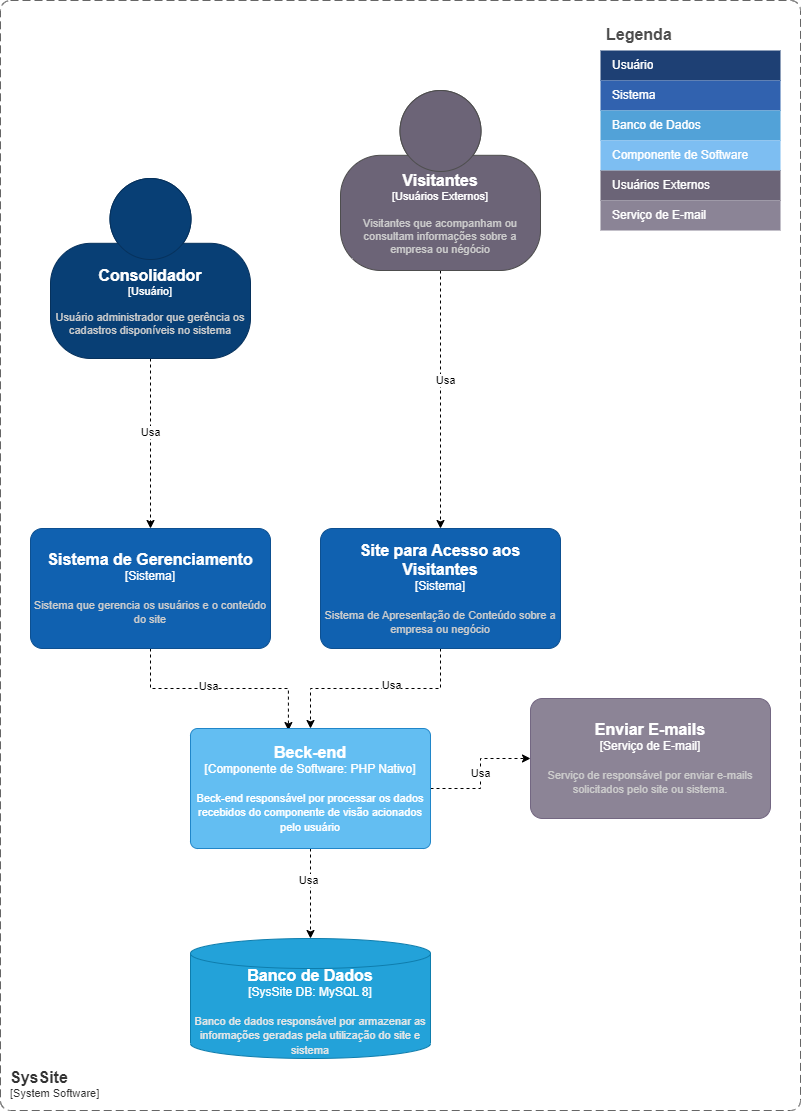

The diagram above was exported from draw.io. Its source (the exported page's mxGraphModel, read from the mxfile embedded in the PNG):
<mxGraphModel dx="794" dy="2768" grid="1" gridSize="10" guides="1" tooltips="1" connect="1" arrows="1" fold="1" page="1" pageScale="1" pageWidth="827" pageHeight="1169" math="0" shadow="0">
  <root>
    <mxCell id="0" />
    <mxCell id="1" parent="0" />
    <mxCell id="kKWU129K3jRZlCEeIYzs-21" style="edgeStyle=orthogonalEdgeStyle;rounded=0;orthogonalLoop=1;jettySize=auto;html=1;dashed=1;" parent="1" source="kKWU129K3jRZlCEeIYzs-1" target="kKWU129K3jRZlCEeIYzs-15" edge="1">
      <mxGeometry relative="1" as="geometry" />
    </mxCell>
    <mxCell id="kKWU129K3jRZlCEeIYzs-22" value="Usa" style="edgeLabel;html=1;align=center;verticalAlign=middle;resizable=0;points=[];" parent="kKWU129K3jRZlCEeIYzs-21" vertex="1" connectable="0">
      <mxGeometry x="-0.1421" y="-1" relative="1" as="geometry">
        <mxPoint as="offset" />
      </mxGeometry>
    </mxCell>
    <object placeholders="1" c4Name="Consolidador" c4Type="Usuário" c4Description="Usuário administrador que gerência os cadastros disponíveis no sistema " label="&lt;font style=&quot;font-size: 16px&quot;&gt;&lt;b&gt;%c4Name%&lt;/b&gt;&lt;/font&gt;&lt;div&gt;[%c4Type%]&lt;/div&gt;&lt;br&gt;&lt;div&gt;&lt;font style=&quot;font-size: 11px&quot;&gt;&lt;font color=&quot;#cccccc&quot;&gt;%c4Description%&lt;/font&gt;&lt;/div&gt;" id="kKWU129K3jRZlCEeIYzs-1">
      <mxCell style="html=1;fontSize=11;dashed=0;whiteSpace=wrap;fillColor=#083F75;strokeColor=#06315C;fontColor=#ffffff;shape=mxgraph.c4.person2;align=center;metaEdit=1;points=[[0.5,0,0],[1,0.5,0],[1,0.75,0],[0.75,1,0],[0.5,1,0],[0.25,1,0],[0,0.75,0],[0,0.5,0]];resizable=0;" parent="1" vertex="1">
        <mxGeometry x="70" y="-2142" width="200" height="180" as="geometry" />
      </mxCell>
    </object>
    <mxCell id="kKWU129K3jRZlCEeIYzs-2" value="Legenda&#10;" style="shape=table;startSize=30;container=1;collapsible=0;childLayout=tableLayout;fontSize=16;align=left;verticalAlign=top;fillColor=none;strokeColor=none;fontColor=#4D4D4D;fontStyle=1;spacingLeft=6;spacing=0;resizable=0;" parent="1" vertex="1">
      <mxGeometry x="620" y="-2300" width="180" height="210" as="geometry" />
    </mxCell>
    <mxCell id="kKWU129K3jRZlCEeIYzs-3" value="" style="shape=tableRow;horizontal=0;startSize=0;swimlaneHead=0;swimlaneBody=0;strokeColor=inherit;top=0;left=0;bottom=0;right=0;collapsible=0;dropTarget=0;fillColor=none;points=[[0,0.5],[1,0.5]];portConstraint=eastwest;fontSize=12;" parent="kKWU129K3jRZlCEeIYzs-2" vertex="1">
      <mxGeometry y="30" width="180" height="30" as="geometry" />
    </mxCell>
    <mxCell id="kKWU129K3jRZlCEeIYzs-4" value="Usuário" style="shape=partialRectangle;html=1;whiteSpace=wrap;connectable=0;strokeColor=inherit;overflow=hidden;fillColor=#1E4074;top=0;left=0;bottom=0;right=0;pointerEvents=1;fontSize=12;align=left;fontColor=#FFFFFF;gradientColor=none;spacingLeft=10;spacingRight=4;" parent="kKWU129K3jRZlCEeIYzs-3" vertex="1">
      <mxGeometry width="180" height="30" as="geometry">
        <mxRectangle width="180" height="30" as="alternateBounds" />
      </mxGeometry>
    </mxCell>
    <mxCell id="kKWU129K3jRZlCEeIYzs-5" value="" style="shape=tableRow;horizontal=0;startSize=0;swimlaneHead=0;swimlaneBody=0;strokeColor=inherit;top=0;left=0;bottom=0;right=0;collapsible=0;dropTarget=0;fillColor=none;points=[[0,0.5],[1,0.5]];portConstraint=eastwest;fontSize=12;" parent="kKWU129K3jRZlCEeIYzs-2" vertex="1">
      <mxGeometry y="60" width="180" height="30" as="geometry" />
    </mxCell>
    <mxCell id="kKWU129K3jRZlCEeIYzs-6" value="Sistema" style="shape=partialRectangle;html=1;whiteSpace=wrap;connectable=0;strokeColor=inherit;overflow=hidden;fillColor=#3162AF;top=0;left=0;bottom=0;right=0;pointerEvents=1;fontSize=12;align=left;fontColor=#FFFFFF;gradientColor=none;spacingLeft=10;spacingRight=4;" parent="kKWU129K3jRZlCEeIYzs-5" vertex="1">
      <mxGeometry width="180" height="30" as="geometry">
        <mxRectangle width="180" height="30" as="alternateBounds" />
      </mxGeometry>
    </mxCell>
    <mxCell id="kKWU129K3jRZlCEeIYzs-7" value="" style="shape=tableRow;horizontal=0;startSize=0;swimlaneHead=0;swimlaneBody=0;strokeColor=inherit;top=0;left=0;bottom=0;right=0;collapsible=0;dropTarget=0;fillColor=none;points=[[0,0.5],[1,0.5]];portConstraint=eastwest;fontSize=12;" parent="kKWU129K3jRZlCEeIYzs-2" vertex="1">
      <mxGeometry y="90" width="180" height="30" as="geometry" />
    </mxCell>
    <mxCell id="kKWU129K3jRZlCEeIYzs-8" value="Banco de Dados" style="shape=partialRectangle;html=1;whiteSpace=wrap;connectable=0;strokeColor=inherit;overflow=hidden;fillColor=#52a2d8;top=0;left=0;bottom=0;right=0;pointerEvents=1;fontSize=12;align=left;fontColor=#FFFFFF;gradientColor=none;spacingLeft=10;spacingRight=4;" parent="kKWU129K3jRZlCEeIYzs-7" vertex="1">
      <mxGeometry width="180" height="30" as="geometry">
        <mxRectangle width="180" height="30" as="alternateBounds" />
      </mxGeometry>
    </mxCell>
    <mxCell id="kKWU129K3jRZlCEeIYzs-9" value="" style="shape=tableRow;horizontal=0;startSize=0;swimlaneHead=0;swimlaneBody=0;strokeColor=inherit;top=0;left=0;bottom=0;right=0;collapsible=0;dropTarget=0;fillColor=none;points=[[0,0.5],[1,0.5]];portConstraint=eastwest;fontSize=12;" parent="kKWU129K3jRZlCEeIYzs-2" vertex="1">
      <mxGeometry y="120" width="180" height="30" as="geometry" />
    </mxCell>
    <mxCell id="kKWU129K3jRZlCEeIYzs-10" value="Componente&amp;nbsp;de Software" style="shape=partialRectangle;html=1;whiteSpace=wrap;connectable=0;strokeColor=inherit;overflow=hidden;fillColor=#7dbef2;top=0;left=0;bottom=0;right=0;pointerEvents=1;fontSize=12;align=left;fontColor=#FFFFFF;gradientColor=none;spacingLeft=10;spacingRight=4;" parent="kKWU129K3jRZlCEeIYzs-9" vertex="1">
      <mxGeometry width="180" height="30" as="geometry">
        <mxRectangle width="180" height="30" as="alternateBounds" />
      </mxGeometry>
    </mxCell>
    <mxCell id="kKWU129K3jRZlCEeIYzs-11" value="" style="shape=tableRow;horizontal=0;startSize=0;swimlaneHead=0;swimlaneBody=0;strokeColor=inherit;top=0;left=0;bottom=0;right=0;collapsible=0;dropTarget=0;fillColor=none;points=[[0,0.5],[1,0.5]];portConstraint=eastwest;fontSize=12;" parent="kKWU129K3jRZlCEeIYzs-2" vertex="1">
      <mxGeometry y="150" width="180" height="30" as="geometry" />
    </mxCell>
    <mxCell id="kKWU129K3jRZlCEeIYzs-12" value="Usuários Externos" style="shape=partialRectangle;html=1;whiteSpace=wrap;connectable=0;strokeColor=inherit;overflow=hidden;fillColor=#6b6477;top=0;left=0;bottom=0;right=0;pointerEvents=1;fontSize=12;align=left;fontColor=#FFFFFF;gradientColor=none;spacingLeft=10;spacingRight=4;" parent="kKWU129K3jRZlCEeIYzs-11" vertex="1">
      <mxGeometry width="180" height="30" as="geometry">
        <mxRectangle width="180" height="30" as="alternateBounds" />
      </mxGeometry>
    </mxCell>
    <mxCell id="kKWU129K3jRZlCEeIYzs-13" value="" style="shape=tableRow;horizontal=0;startSize=0;swimlaneHead=0;swimlaneBody=0;strokeColor=inherit;top=0;left=0;bottom=0;right=0;collapsible=0;dropTarget=0;fillColor=none;points=[[0,0.5],[1,0.5]];portConstraint=eastwest;fontSize=12;" parent="kKWU129K3jRZlCEeIYzs-2" vertex="1">
      <mxGeometry y="180" width="180" height="30" as="geometry" />
    </mxCell>
    <mxCell id="kKWU129K3jRZlCEeIYzs-14" value="Serviço de E-mail" style="shape=partialRectangle;html=1;whiteSpace=wrap;connectable=0;strokeColor=inherit;overflow=hidden;fillColor=#8b8496;top=0;left=0;bottom=0;right=0;pointerEvents=1;fontSize=12;align=left;fontColor=#FFFFFF;gradientColor=none;spacingLeft=10;spacingRight=4;" parent="kKWU129K3jRZlCEeIYzs-13" vertex="1">
      <mxGeometry width="180" height="30" as="geometry">
        <mxRectangle width="180" height="30" as="alternateBounds" />
      </mxGeometry>
    </mxCell>
    <mxCell id="kKWU129K3jRZlCEeIYzs-25" style="edgeStyle=orthogonalEdgeStyle;rounded=0;orthogonalLoop=1;jettySize=auto;html=1;entryX=0.408;entryY=0.017;entryDx=0;entryDy=0;entryPerimeter=0;dashed=1;" parent="1" source="kKWU129K3jRZlCEeIYzs-15" target="kKWU129K3jRZlCEeIYzs-19" edge="1">
      <mxGeometry relative="1" as="geometry" />
    </mxCell>
    <mxCell id="kKWU129K3jRZlCEeIYzs-26" value="Usa" style="edgeLabel;html=1;align=center;verticalAlign=middle;resizable=0;points=[];" parent="kKWU129K3jRZlCEeIYzs-25" vertex="1" connectable="0">
      <mxGeometry x="-0.121" y="3" relative="1" as="geometry">
        <mxPoint as="offset" />
      </mxGeometry>
    </mxCell>
    <object placeholders="1" c4Name="Sistema de Gerenciamento" c4Type="Sistema" c4Description="Sistema que gerencia os usuários e o conteúdo do site" label="&lt;font style=&quot;font-size: 16px&quot;&gt;&lt;b&gt;%c4Name%&lt;/b&gt;&lt;/font&gt;&lt;div&gt;[%c4Type%]&lt;/div&gt;&lt;br&gt;&lt;div&gt;&lt;font style=&quot;font-size: 11px&quot;&gt;&lt;font color=&quot;#cccccc&quot;&gt;%c4Description%&lt;/font&gt;&lt;/div&gt;" id="kKWU129K3jRZlCEeIYzs-15">
      <mxCell style="rounded=1;whiteSpace=wrap;html=1;labelBackgroundColor=none;fillColor=#1061B0;fontColor=#ffffff;align=center;arcSize=10;strokeColor=#0D5091;metaEdit=1;resizable=0;points=[[0.25,0,0],[0.5,0,0],[0.75,0,0],[1,0.25,0],[1,0.5,0],[1,0.75,0],[0.75,1,0],[0.5,1,0],[0.25,1,0],[0,0.75,0],[0,0.5,0],[0,0.25,0]];" parent="1" vertex="1">
        <mxGeometry x="50" y="-1792" width="240" height="120" as="geometry" />
      </mxCell>
    </object>
    <object placeholders="1" c4Type="Banco de Dados" c4Container="SysSite DB" c4Technology="MySQL 8" c4Description="Banco de dados responsável por armazenar as informações geradas pela utilização do site e sistema" label="&lt;font style=&quot;font-size: 16px&quot;&gt;&lt;b&gt;%c4Type%&lt;/b&gt;&lt;/font&gt;&lt;div&gt;[%c4Container%:&amp;nbsp;%c4Technology%]&lt;/div&gt;&lt;br&gt;&lt;div&gt;&lt;font style=&quot;font-size: 11px&quot;&gt;&lt;font color=&quot;#E6E6E6&quot;&gt;%c4Description%&lt;/font&gt;&lt;/div&gt;" id="kKWU129K3jRZlCEeIYzs-16">
      <mxCell style="shape=cylinder3;size=15;whiteSpace=wrap;html=1;boundedLbl=1;rounded=0;labelBackgroundColor=none;fillColor=#23A2D9;fontSize=12;fontColor=#ffffff;align=center;strokeColor=#0E7DAD;metaEdit=1;points=[[0.5,0,0],[1,0.25,0],[1,0.5,0],[1,0.75,0],[0.5,1,0],[0,0.75,0],[0,0.5,0],[0,0.25,0]];resizable=0;" parent="1" vertex="1">
        <mxGeometry x="210" y="-1382" width="240" height="120" as="geometry" />
      </mxCell>
    </object>
    <object placeholders="1" c4Name="Enviar E-mails" c4Type="Serviço de E-mail" c4Description="Serviço de responsável por enviar e-mails solicitados pelo site ou sistema." label="&lt;font style=&quot;font-size: 16px&quot;&gt;&lt;b&gt;%c4Name%&lt;/b&gt;&lt;/font&gt;&lt;div&gt;[%c4Type%]&lt;/div&gt;&lt;br&gt;&lt;div&gt;&lt;font style=&quot;font-size: 11px&quot;&gt;&lt;font color=&quot;#cccccc&quot;&gt;%c4Description%&lt;/font&gt;&lt;/div&gt;" id="kKWU129K3jRZlCEeIYzs-17">
      <mxCell style="rounded=1;whiteSpace=wrap;html=1;labelBackgroundColor=none;fillColor=#8C8496;fontColor=#ffffff;align=center;arcSize=10;strokeColor=#736782;metaEdit=1;resizable=0;points=[[0.25,0,0],[0.5,0,0],[0.75,0,0],[1,0.25,0],[1,0.5,0],[1,0.75,0],[0.75,1,0],[0.5,1,0],[0.25,1,0],[0,0.75,0],[0,0.5,0],[0,0.25,0]];" parent="1" vertex="1">
        <mxGeometry x="550" y="-1622" width="240" height="120" as="geometry" />
      </mxCell>
    </object>
    <mxCell id="kKWU129K3jRZlCEeIYzs-23" style="edgeStyle=orthogonalEdgeStyle;rounded=0;orthogonalLoop=1;jettySize=auto;html=1;entryX=0.5;entryY=0;entryDx=0;entryDy=0;entryPerimeter=0;dashed=1;" parent="1" source="kKWU129K3jRZlCEeIYzs-18" target="kKWU129K3jRZlCEeIYzs-20" edge="1">
      <mxGeometry relative="1" as="geometry" />
    </mxCell>
    <mxCell id="kKWU129K3jRZlCEeIYzs-24" value="Usa" style="edgeLabel;html=1;align=center;verticalAlign=middle;resizable=0;points=[];" parent="kKWU129K3jRZlCEeIYzs-23" vertex="1" connectable="0">
      <mxGeometry x="-0.1576" y="4" relative="1" as="geometry">
        <mxPoint as="offset" />
      </mxGeometry>
    </mxCell>
    <object placeholders="1" c4Name="Visitantes" c4Type="Usuários Externos" c4Description="Visitantes que acompanham ou consultam informações sobre a empresa ou négócio" label="&lt;font style=&quot;font-size: 16px&quot;&gt;&lt;b&gt;%c4Name%&lt;/b&gt;&lt;/font&gt;&lt;div&gt;[%c4Type%]&lt;/div&gt;&lt;br&gt;&lt;div&gt;&lt;font style=&quot;font-size: 11px&quot;&gt;&lt;font color=&quot;#cccccc&quot;&gt;%c4Description%&lt;/font&gt;&lt;/div&gt;" id="kKWU129K3jRZlCEeIYzs-18">
      <mxCell style="html=1;fontSize=11;dashed=0;whiteSpace=wrap;fillColor=#6C6477;strokeColor=#4D4D4D;fontColor=#ffffff;shape=mxgraph.c4.person2;align=center;metaEdit=1;points=[[0.5,0,0],[1,0.5,0],[1,0.75,0],[0.75,1,0],[0.5,1,0],[0.25,1,0],[0,0.75,0],[0,0.5,0]];resizable=0;" parent="1" vertex="1">
        <mxGeometry x="360" y="-2230" width="200" height="180" as="geometry" />
      </mxCell>
    </object>
    <mxCell id="kKWU129K3jRZlCEeIYzs-30" value="Usa" style="edgeStyle=orthogonalEdgeStyle;rounded=0;orthogonalLoop=1;jettySize=auto;html=1;entryX=0;entryY=0.5;entryDx=0;entryDy=0;entryPerimeter=0;dashed=1;" parent="1" source="kKWU129K3jRZlCEeIYzs-19" target="kKWU129K3jRZlCEeIYzs-17" edge="1">
      <mxGeometry relative="1" as="geometry" />
    </mxCell>
    <mxCell id="kKWU129K3jRZlCEeIYzs-31" style="edgeStyle=orthogonalEdgeStyle;rounded=0;orthogonalLoop=1;jettySize=auto;html=1;dashed=1;" parent="1" source="kKWU129K3jRZlCEeIYzs-19" target="kKWU129K3jRZlCEeIYzs-16" edge="1">
      <mxGeometry relative="1" as="geometry" />
    </mxCell>
    <mxCell id="kKWU129K3jRZlCEeIYzs-32" value="Usa" style="edgeLabel;html=1;align=center;verticalAlign=middle;resizable=0;points=[];" parent="kKWU129K3jRZlCEeIYzs-31" vertex="1" connectable="0">
      <mxGeometry x="-0.3185" y="-3" relative="1" as="geometry">
        <mxPoint as="offset" />
      </mxGeometry>
    </mxCell>
    <object placeholders="1" c4Name="Beck-end" c4Type="Componente de Software" c4Technology="PHP Nativo" c4Description="Beck-end responsável por processar os dados recebidos do componente de visão acionados pelo usuário" label="&lt;font style=&quot;font-size: 16px&quot;&gt;&lt;b&gt;%c4Name%&lt;/b&gt;&lt;/font&gt;&lt;div&gt;[%c4Type%: %c4Technology%]&lt;/div&gt;&lt;br&gt;&lt;div&gt;&lt;font style=&quot;font-size: 11px&quot;&gt;%c4Description%&lt;/font&gt;&lt;/div&gt;" id="kKWU129K3jRZlCEeIYzs-19">
      <mxCell style="rounded=1;whiteSpace=wrap;html=1;labelBackgroundColor=none;fillColor=#63BEF2;fontColor=#ffffff;align=center;arcSize=6;strokeColor=#2086C9;metaEdit=1;resizable=0;points=[[0.25,0,0],[0.5,0,0],[0.75,0,0],[1,0.25,0],[1,0.5,0],[1,0.75,0],[0.75,1,0],[0.5,1,0],[0.25,1,0],[0,0.75,0],[0,0.5,0],[0,0.25,0]];" parent="1" vertex="1">
        <mxGeometry x="210" y="-1592" width="240" height="120" as="geometry" />
      </mxCell>
    </object>
    <mxCell id="kKWU129K3jRZlCEeIYzs-28" style="edgeStyle=orthogonalEdgeStyle;rounded=0;orthogonalLoop=1;jettySize=auto;html=1;dashed=1;" parent="1" source="kKWU129K3jRZlCEeIYzs-20" target="kKWU129K3jRZlCEeIYzs-19" edge="1">
      <mxGeometry relative="1" as="geometry" />
    </mxCell>
    <mxCell id="kKWU129K3jRZlCEeIYzs-29" value="Usa" style="edgeLabel;html=1;align=center;verticalAlign=middle;resizable=0;points=[];" parent="kKWU129K3jRZlCEeIYzs-28" vertex="1" connectable="0">
      <mxGeometry x="-0.1397" y="-4" relative="1" as="geometry">
        <mxPoint as="offset" />
      </mxGeometry>
    </mxCell>
    <object placeholders="1" c4Name="Site para Acesso aos Visitantes" c4Type="Sistema" c4Description="Sistema de Apresentação de Conteúdo sobre a empresa ou negócio" label="&lt;font style=&quot;font-size: 16px&quot;&gt;&lt;b&gt;%c4Name%&lt;/b&gt;&lt;/font&gt;&lt;div&gt;[%c4Type%]&lt;/div&gt;&lt;br&gt;&lt;div&gt;&lt;font style=&quot;font-size: 11px&quot;&gt;&lt;font color=&quot;#cccccc&quot;&gt;%c4Description%&lt;/font&gt;&lt;/div&gt;" id="kKWU129K3jRZlCEeIYzs-20">
      <mxCell style="rounded=1;whiteSpace=wrap;html=1;labelBackgroundColor=none;fillColor=#1061B0;fontColor=#ffffff;align=center;arcSize=10;strokeColor=#0D5091;metaEdit=1;resizable=0;points=[[0.25,0,0],[0.5,0,0],[0.75,0,0],[1,0.25,0],[1,0.5,0],[1,0.75,0],[0.75,1,0],[0.5,1,0],[0.25,1,0],[0,0.75,0],[0,0.5,0],[0,0.25,0]];" parent="1" vertex="1">
        <mxGeometry x="340" y="-1792" width="240" height="120" as="geometry" />
      </mxCell>
    </object>
    <object placeholders="1" c4Name="SysSite" c4Type="SystemScopeBoundary" c4Application="System Software" label="&lt;font style=&quot;font-size: 16px&quot;&gt;&lt;b&gt;&lt;div style=&quot;text-align: left&quot;&gt;%c4Name%&lt;/div&gt;&lt;/b&gt;&lt;/font&gt;&lt;div style=&quot;text-align: left&quot;&gt;[%c4Application%]&lt;/div&gt;" id="kKWU129K3jRZlCEeIYzs-33">
      <mxCell style="rounded=1;fontSize=11;whiteSpace=wrap;html=1;dashed=1;arcSize=20;fillColor=none;strokeColor=#666666;fontColor=#333333;labelBackgroundColor=none;align=left;verticalAlign=bottom;labelBorderColor=none;spacingTop=0;spacing=10;dashPattern=8 4;metaEdit=1;rotatable=0;perimeter=rectanglePerimeter;noLabel=0;labelPadding=0;allowArrows=0;connectable=0;expand=0;recursiveResize=0;editable=1;pointerEvents=0;absoluteArcSize=1;points=[[0.25,0,0],[0.5,0,0],[0.75,0,0],[1,0.25,0],[1,0.5,0],[1,0.75,0],[0.75,1,0],[0.5,1,0],[0.25,1,0],[0,0.75,0],[0,0.5,0],[0,0.25,0]];" parent="1" vertex="1">
        <mxGeometry x="20" y="-2320" width="800" height="1110" as="geometry" />
      </mxCell>
    </object>
  </root>
</mxGraphModel>